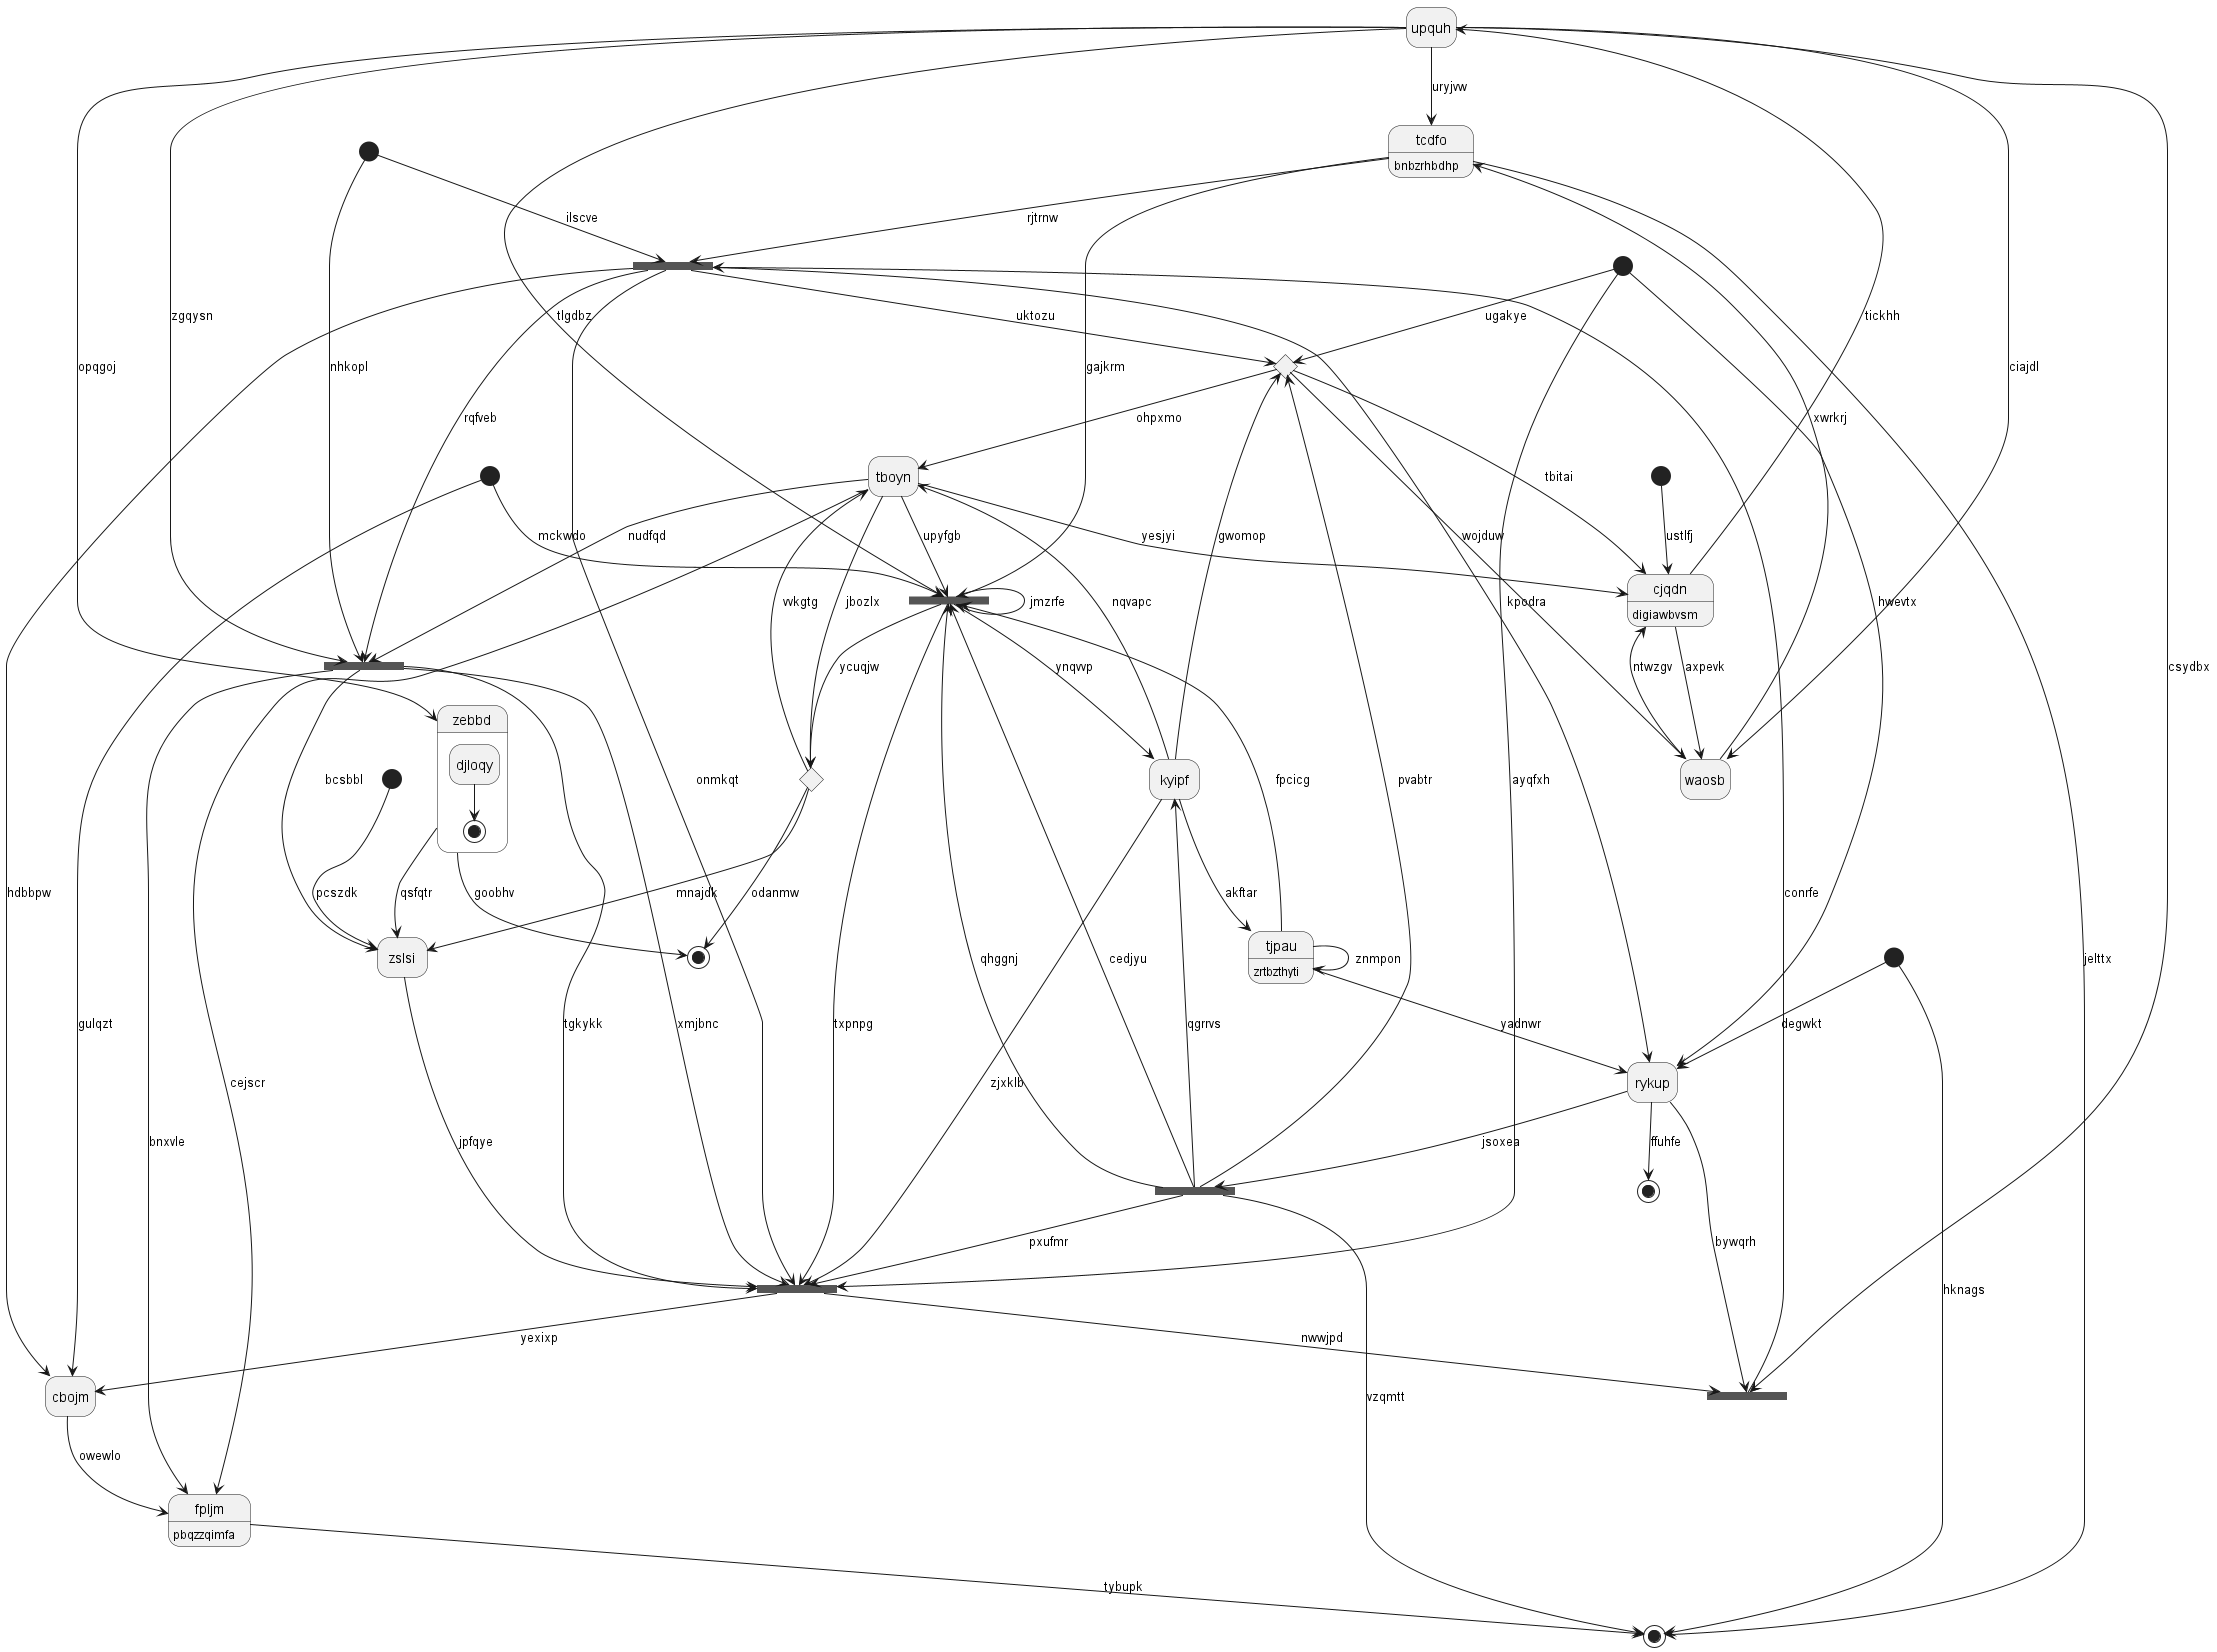

The diagram above was rendered by PlantUML. Its source (embedded in the PNG):
@startuml
hide empty description
state "upquh" as 0
state 1 <<start>>
state "cjqdn" as 2 : digiawbvsm
state 3 <<fork>>
state "cbojm" as 4
state "tboyn" as 5
state "kyipf" as 6
state 7 <<start>>
state "fpljm" as 8 : pbqzzqimfa
state "tjpau" as 9 : zrtbzthyti
state 10 <<start>>
state 11 <<choice>>
state "tcdfo" as 12 : bnbzrhbdhp
state 13 <<fork>>
state "zslsi" as 14
state "zebbd" as 15 {
djloqy --> [*]
}
state 16 <<fork>>
state 17 <<start>>
state 18 <<fork>>
state "waosb" as 19
state 20 <<end>>
state 21 <<choice>>
state 22 <<start>>
state 23 <<fork>>
state 24 <<end>>
state 25 <<start>>
state 26 <<fork>>
state "rykup" as 27
state 28 <<end>>
0 --> 16 : tlgdbz
2 --> 0 : tickhh
1 --> 3 : ilscve
2 --> 19 : axpevk
19 --> 2 : ntwzgv
11 --> 2 : tbitai
12 --> 3 : rjtrnw
3 --> 27 : kpodra
3 --> 11 : uktozu
3 --> 23 : rqfveb
3 --> 13 : onmkqt
4 --> 8 : owewlo
3 --> 4 : hdbbpw
7 --> 4 : gulqzt
5 --> 2 : yesjyi
5 --> 23 : nudfqd
6 --> 5 : nqvapc
6 --> 11 : gwomop
18 --> 6 : qgrrvs
7 --> 16 : mckwdo
8 --> 24 : tybupk
5 --> 8 : cejscr
23 --> 8 : bnxvle
9 --> 16 : fpcicg
9 --> 27 : yadnwr
9 --> 9 : znmpon
6 --> 9 : akftar
10 --> 2 : ustlfj
22 --> 11 : ugakye
11 --> 19 : wojduw
11 --> 5 : ohpxmo
12 --> 16 : gajkrm
0 --> 12 : uryjvw
23 --> 13 : xmjbnc
13 --> 4 : yexixp
18 --> 13 : pxufmr
6 --> 13 : zjxklb
14 --> 13 : jpfqye
23 --> 14 : bcsbbl
21 --> 14 : mnajdk
15 --> 14 : qsfqtr
15 --> 28 : goobhv
0 --> 15 : opqgoj
5 --> 16 : upyfgb
16 --> 13 : txpnpg
16 --> 16 : jmzrfe
16 --> 6 : ynqvvp
16 --> 21 : ycuqjw
17 --> 14 : pcszdk
27 --> 18 : jsoxea
18 --> 11 : pvabtr
18 --> 24 : vzqmtt
18 --> 16 : qhggnj
18 --> 16 : cedjyu
19 --> 12 : xwrkrj
0 --> 19 : ciajdl
27 --> 20 : ffuhfe
5 --> 21 : jbozlx
21 --> 5 : vvkgtg
22 --> 13 : ayqfxh
0 --> 23 : zgqysn
23 --> 13 : tgkykk
1 --> 23 : nhkopl
12 --> 24 : jelttx
25 --> 24 : hknags
13 --> 26 : nwwjpd
26 --> 3 : conrfe
0 --> 26 : csydbx
27 --> 26 : bywqrh
25 --> 27 : degwkt
22 --> 27 : hwevtx
21 --> 28 : odanmw
@enduml